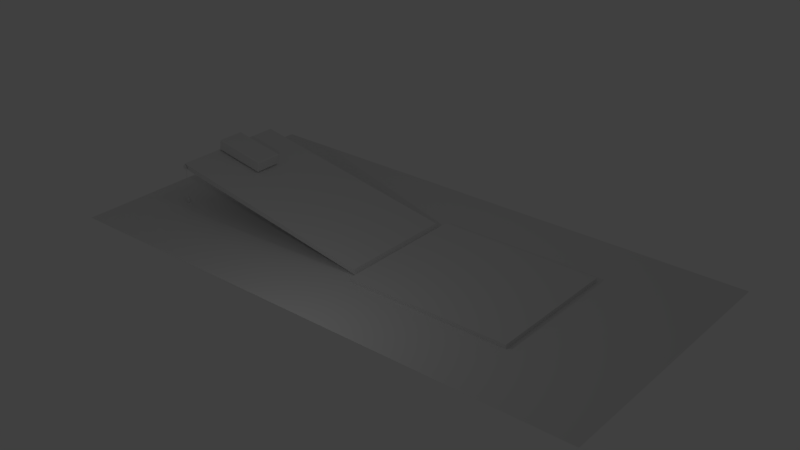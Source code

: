# Source: ph-mpd-fcm.blend  (saved by Blender 2.78.0; exported with 4.5.12 LTS)
import bpy
from mathutils import Matrix  # noqa: F401  (used for matrix-valued properties, if any)

bpy.ops.wm.read_factory_settings(use_empty=True)
scene = bpy.context.scene
scene.name = 'Scene'

# ---- collections
col_collection_1 = bpy.data.collections.new('Collection 1'); scene.collection.children.link(col_collection_1)

# ---- materials (node trees are filled in below, after node groups)
mat_slopingsurfacefixturematerial = bpy.data.materials.new('slopingSurfaceFixtureMaterial')
mat_slopingsurfacefixturematerial.alpha_threshold = 0.0
mat_slopingsurfacefixturematerial.use_transparent_shadow = False
mat_slopingsurfacefixturematerial.roughness = 0.5
mat_tabletopmaterial = bpy.data.materials.new('tableTopMaterial')
mat_tabletopmaterial.alpha_threshold = 0.0
mat_tabletopmaterial.use_transparent_shadow = False
mat_tabletopmaterial.roughness = 0.5
mat_tabletopmaterial.specular_intensity = 0.463
mat_slopingsurfacematerial = bpy.data.materials.new('slopingSurfaceMaterial')
mat_slopingsurfacematerial.alpha_threshold = 0.0
mat_slopingsurfacematerial.use_transparent_shadow = False
mat_slopingsurfacematerial.roughness = 0.5
mat_slopingsurfacematerial.line_color = (0.0, 0.0, 0.0, 1.0)
mat_plumbmaterial = bpy.data.materials.new('plumbMaterial')
mat_plumbmaterial.alpha_threshold = 0.0
mat_plumbmaterial.use_transparent_shadow = False
mat_plumbmaterial.roughness = 0.5
mat_slopingbodymaterial = bpy.data.materials.new('slopingBodyMaterial')
mat_slopingbodymaterial.alpha_threshold = 0.0
mat_slopingbodymaterial.use_transparent_shadow = False
mat_slopingbodymaterial.roughness = 0.5

# ---- material node trees

# ---- world
world_world = bpy.data.worlds.new('World'); scene.world = world_world
world_world.color = (0.05088, 0.05088, 0.05088)
world_world.use_sun_shadow = False
world_world.sun_shadow_jitter_overblur = 0.0
world_world.cycles.sampling_method = 'MANUAL'

# ---- lights
light_lamp_001 = bpy.data.lights.new('Lamp.001', 'POINT')
light_lamp_001.transmission_factor = 0.0
light_lamp_001.cutoff_distance = 30.0
light_lamp_001.energy = 25.0
light_lamp_001.shadow_buffer_clip_start = 1.001
light_lamp_001.shadow_soft_size = 0.1
light_lamp_001.shadow_maximum_resolution = 0.006
light_lamp_001.use_absolute_resolution = True
light_lamp = bpy.data.lights.new('Lamp', 'POINT')
light_lamp.transmission_factor = 0.0
light_lamp.cutoff_distance = 30.0
light_lamp.energy = 40.0
light_lamp.shadow_buffer_clip_start = 1.001
light_lamp.shadow_soft_size = 0.1
light_lamp.shadow_maximum_resolution = 0.006
light_lamp.use_absolute_resolution = True

# ---- meshes
me_cube_005 = bpy.data.meshes.new('Cube.005')
me_cube_005.from_pydata([(0.0, -2.5, 0.0), (0.0, -2.5, 0.1335), (0.0, 2.5, 0.0), (0.0, 2.5, 0.1335), (6.0, -2.5, 0.0), (6.0, -2.5, 0.1335), (6.0, 2.5, 0.0), (6.0, 2.5, 0.1335)], [], [(0, 1, 3, 2), (2, 3, 7, 6), (6, 7, 5, 4), (4, 5, 1, 0), (2, 6, 4, 0), (7, 3, 1, 5)])
me_cube_005.materials.append(mat_slopingsurfacefixturematerial)
me_cube_005.use_remesh_preserve_volume = False
me_cube_005.use_remesh_preserve_attributes = False
me_cube_005.use_mirror_vertex_groups = False
me_cube_005.update()
me_plane = bpy.data.meshes.new('Plane')
me_plane.from_pydata([(-10.0, -5.0, 0.0), (10.0, -5.0, 0.0), (-10.0, 5.0, 0.0), (10.0, 5.0, 0.0)], [], [(0, 1, 3, 2)])
me_plane.materials.append(mat_tabletopmaterial)
me_plane.use_remesh_preserve_volume = False
me_plane.use_remesh_preserve_attributes = False
me_plane.use_mirror_vertex_groups = False
me_plane.update()
me_cube = bpy.data.meshes.new('Cube')
me_cube.from_pydata([(-8.329, 2.114, 3.725e-09), (9.537e-07, 2.114, 3.725e-09), (-9.537e-07, -2.114, 3.725e-09), (-8.329, -2.114, 3.725e-09), (-8.329, 2.114, 0.1756), (-0.1867, 2.114, 0.1756), (-0.1867, -2.114, 0.1756), (-8.329, -2.114, 0.1756), (-8.253, -2.103, 0.1137), (-8.253, -2.146, 0.1137), (-8.237, -2.103, 0.1087), (-8.237, -2.146, 0.1087), (-8.228, -2.103, 0.0958), (-8.228, -2.146, 0.0958), (-8.228, -2.103, 0.0798), (-8.228, -2.146, 0.0798), (-8.237, -2.103, 0.06686), (-8.237, -2.146, 0.06686), (-8.253, -2.103, 0.06192), (-8.253, -2.146, 0.06192), (-8.268, -2.103, 0.06686), (-8.268, -2.146, 0.06686), (-8.277, -2.103, 0.0798), (-8.277, -2.146, 0.0798), (-8.277, -2.103, 0.0958), (-8.277, -2.146, 0.0958), (-8.268, -2.103, 0.1087), (-8.268, -2.146, 0.1087), (-8.253, -2.146, 0.1657), (-8.207, -2.146, 0.1509), (-8.178, -2.146, 0.1119), (-8.178, -2.146, 0.06372), (-8.207, -2.146, 0.02475), (-8.253, -2.146, 0.009865), (-8.298, -2.146, 0.02475), (-8.327, -2.146, 0.06372), (-8.327, -2.146, 0.1119), (-8.298, -2.146, 0.1509), (-8.253, -2.173, 0.1657), (-8.207, -2.173, 0.1509), (-8.178, -2.173, 0.1119), (-8.178, -2.173, 0.06372), (-8.207, -2.173, 0.02475), (-8.253, -2.173, 0.009865), (-8.298, -2.173, 0.02475), (-8.327, -2.173, 0.06372), (-8.327, -2.173, 0.1119), (-8.298, -2.173, 0.1509)], [], [(0, 1, 2, 3), (4, 7, 6, 5), (0, 4, 5, 1), (1, 5, 6, 2), (2, 6, 7, 3), (4, 0, 3, 7), (8, 9, 11, 10), (10, 11, 13, 12), (12, 13, 15, 14), (14, 15, 17, 16), (16, 17, 19, 18), (18, 19, 21, 20), (20, 21, 23, 22), (22, 23, 25, 24), (24, 25, 27, 26), (26, 27, 9, 8), (17, 15, 31, 32), (11, 9, 28, 29), (15, 13, 30, 31), (13, 11, 29, 30), (9, 27, 37, 28), (27, 25, 36, 37), (25, 23, 35, 36), (23, 21, 34, 35), (21, 19, 33, 34), (19, 17, 32, 33), (37, 36, 46, 47), (34, 33, 43, 44), (31, 30, 40, 41), (28, 37, 47, 38), (35, 34, 44, 45), (32, 31, 41, 42), (29, 28, 38, 39), (36, 35, 45, 46), (33, 32, 42, 43), (30, 29, 39, 40), (39, 38, 47, 46, 45, 44, 43, 42, 41, 40)])
me_cube.polygons.foreach_set('use_smooth', [0, 0, 0, 0, 0, 0, 0, 0, 0, 0, 0, 0, 0, 0, 0, 0, 0, 0, 0, 0, 0, 0, 0, 0, 0, 0, 1, 1, 1, 1, 1, 1, 1, 1, 1, 1, 0])
me_cube.materials.append(mat_slopingsurfacematerial)
me_cube.use_remesh_preserve_volume = False
me_cube.use_remesh_preserve_attributes = False
me_cube.use_mirror_vertex_groups = False
me_cube.update()
me_cylinder = bpy.data.meshes.new('Cylinder')
me_cylinder.from_pydata([(0.0004437, 0.02529, -1.166), (0.0004437, 0.02529, -0.1126), (0.003615, 0.02425, -1.166), (0.003615, 0.02425, -0.1126), (0.005574, 0.02156, -1.166), (0.005574, 0.02156, -0.1126), (0.005574, 0.01822, -1.166), (0.005574, 0.01822, -0.1126), (0.003615, 0.01553, -1.166), (0.003615, 0.01553, -0.1126), (0.0004437, 0.0145, -1.166), (0.0004437, 0.0145, -0.1126), (-0.002727, 0.01553, -1.166), (-0.002727, 0.01553, -0.1126), (-0.004687, 0.01822, -1.166), (-0.004687, 0.01822, -0.1126), (-0.004687, 0.02156, -1.166), (-0.004687, 0.02156, -0.1126), (-0.002727, 0.02425, -1.166), (-0.002727, 0.02425, -0.1126), (0.02044, 0.02529, -0.06261), (0.02306, 0.02425, -0.0644), (0.02468, 0.02156, -0.0655), (0.02468, 0.01822, -0.0655), (0.02306, 0.01553, -0.0644), (0.02044, 0.0145, -0.06261), (0.01782, 0.01553, -0.06082), (0.01621, 0.01822, -0.05971), (0.01621, 0.02156, -0.05971), (0.01782, 0.02425, -0.06082), (0.04181, 0.02529, -0.03724), (0.04443, 0.02425, -0.03903), (0.04604, 0.02156, -0.04013), (0.04604, 0.01822, -0.04013), (0.04443, 0.01553, -0.03903), (0.04181, 0.0145, -0.03724), (0.03919, 0.01553, -0.03545), (0.03757, 0.01822, -0.03435), (0.03757, 0.02156, -0.03435), (0.03919, 0.02425, -0.03545), (0.04448, 0.02529, 0.003706), (0.04752, 0.02425, 0.004605), (0.0494, 0.02156, 0.00516), (0.0494, 0.01822, 0.00516), (0.04752, 0.01553, 0.004605), (0.04448, 0.0145, 0.003706), (0.04144, 0.01553, 0.002808), (0.03956, 0.01822, 0.002252), (0.03956, 0.02156, 0.002252), (0.04144, 0.02425, 0.002808), (0.01781, 0.02529, 0.02972), (0.01941, 0.02425, 0.03246), (0.0204, 0.02156, 0.03416), (0.0204, 0.01822, 0.03416), (0.01941, 0.01553, 0.03246), (0.01781, 0.0145, 0.02972), (0.01622, 0.01553, 0.02698), (0.01523, 0.01822, 0.02529), (0.01523, 0.02156, 0.02529), (0.01622, 0.02425, 0.02698), (-0.02188, 0.02529, 0.03065), (-0.02271, 0.02425, 0.03371), (-0.02323, 0.02156, 0.0356), (-0.02323, 0.01822, 0.0356), (-0.02271, 0.01553, 0.03371), (-0.02188, 0.0145, 0.03065), (-0.02104, 0.01553, 0.02759), (-0.02053, 0.01822, 0.0257), (-0.02053, 0.02156, 0.0257), (-0.02104, 0.02425, 0.02759), (-0.04591, 0.02529, 0.006617), (-0.04825, 0.02425, 0.008764), (-0.04969, 0.02156, 0.01009), (-0.04969, 0.01822, 0.01009), (-0.04825, 0.01553, 0.008764), (-0.04591, 0.0145, 0.006617), (-0.04358, 0.01553, 0.00447), (-0.04214, 0.01822, 0.003143), (-0.04214, 0.02156, 0.003143), (-0.04358, 0.02425, 0.00447), (-0.04992, 0.02529, -0.03121), (-0.05306, 0.02425, -0.03081), (-0.05501, 0.02156, -0.03057), (-0.05501, 0.01822, -0.03057), (-0.05306, 0.01553, -0.03081), (-0.04992, 0.0145, -0.03121), (-0.04677, 0.01553, -0.03161), (-0.04483, 0.01822, -0.03186), (-0.04483, 0.02156, -0.03186), (-0.04677, 0.02425, -0.03161), (-0.02099, 0.02529, -0.07661), (-0.02361, 0.02425, -0.0784), (-0.02523, 0.02156, -0.0795), (-0.02523, 0.01822, -0.0795), (-0.02361, 0.01553, -0.0784), (-0.02099, 0.0145, -0.07661), (-0.01837, 0.01553, -0.07482), (-0.01675, 0.01822, -0.07372), (-0.01675, 0.02156, -0.07372), (-0.01837, 0.02425, -0.07482), (0.0004437, 0.07163, -1.375), (0.03086, 0.06175, -1.375), (0.04965, 0.03588, -1.375), (0.04965, 0.003901, -1.375), (0.03086, -0.02197, -1.375), (0.0004437, -0.03185, -1.375), (-0.02997, -0.02197, -1.375), (-0.04877, 0.003901, -1.375), (-0.04877, 0.03588, -1.375), (-0.02997, 0.06175, -1.375), (-0.02997, 0.06175, -1.166), (-0.04877, 0.03588, -1.166), (-0.04877, 0.003901, -1.166), (-0.02997, -0.02197, -1.166), (0.0004437, -0.03185, -1.166), (0.03086, -0.02197, -1.166), (0.04965, 0.003901, -1.166), (0.04965, 0.03588, -1.166), (0.03086, 0.06175, -1.166), (0.0004437, 0.07163, -1.166), (0.0004437, 0.01989, -1.451)], [], [(0, 1, 3, 2), (2, 3, 5, 4), (4, 5, 7, 6), (6, 7, 9, 8), (8, 9, 11, 10), (10, 11, 13, 12), (12, 13, 15, 14), (14, 15, 17, 16), (16, 17, 19, 18), (18, 19, 1, 0), (117, 116, 103, 102), (15, 13, 26, 27), (13, 11, 25, 26), (11, 9, 24, 25), (9, 7, 23, 24), (3, 1, 20, 21), (7, 5, 22, 23), (5, 3, 21, 22), (1, 19, 29, 20), (19, 17, 28, 29), (17, 15, 27, 28), (21, 20, 30, 31), (28, 27, 37, 38), (25, 24, 34, 35), (22, 21, 31, 32), (29, 28, 38, 39), (26, 25, 35, 36), (23, 22, 32, 33), (20, 29, 39, 30), (27, 26, 36, 37), (24, 23, 33, 34), (35, 34, 44, 45), (32, 31, 41, 42), (39, 38, 48, 49), (36, 35, 45, 46), (33, 32, 42, 43), (30, 39, 49, 40), (37, 36, 46, 47), (34, 33, 43, 44), (31, 30, 40, 41), (38, 37, 47, 48), (42, 41, 51, 52), (49, 48, 58, 59), (46, 45, 55, 56), (43, 42, 52, 53), (40, 49, 59, 50), (47, 46, 56, 57), (44, 43, 53, 54), (41, 40, 50, 51), (48, 47, 57, 58), (45, 44, 54, 55), (59, 58, 68, 69), (56, 55, 65, 66), (53, 52, 62, 63), (50, 59, 69, 60), (57, 56, 66, 67), (54, 53, 63, 64), (51, 50, 60, 61), (58, 57, 67, 68), (55, 54, 64, 65), (52, 51, 61, 62), (66, 65, 75, 76), (63, 62, 72, 73), (60, 69, 79, 70), (67, 66, 76, 77), (64, 63, 73, 74), (61, 60, 70, 71), (68, 67, 77, 78), (65, 64, 74, 75), (62, 61, 71, 72), (69, 68, 78, 79), (73, 72, 82, 83), (70, 79, 89, 80), (77, 76, 86, 87), (74, 73, 83, 84), (71, 70, 80, 81), (78, 77, 87, 88), (75, 74, 84, 85), (72, 71, 81, 82), (79, 78, 88, 89), (76, 75, 85, 86), (87, 86, 96, 97), (84, 83, 93, 94), (81, 80, 90, 91), (88, 87, 97, 98), (85, 84, 94, 95), (82, 81, 91, 92), (89, 88, 98, 99), (86, 85, 95, 96), (83, 82, 92, 93), (80, 89, 99, 90), (8, 10, 114, 115), (110, 119, 100, 109), (113, 112, 107, 106), (116, 115, 104, 103), (119, 118, 101, 100), (112, 111, 108, 107), (115, 114, 105, 104), (118, 117, 102, 101), (111, 110, 109, 108), (100, 101, 120), (10, 12, 113, 114), (12, 14, 112, 113), (14, 16, 111, 112), (16, 18, 110, 111), (18, 0, 119, 110), (2, 4, 117, 118), (4, 6, 116, 117), (0, 2, 118, 119), (6, 8, 115, 116), (114, 113, 106, 105), (107, 108, 120), (104, 105, 120), (101, 102, 120), (108, 109, 120), (105, 106, 120), (102, 103, 120), (109, 100, 120), (106, 107, 120), (103, 104, 120)])
me_cylinder.polygons.foreach_set('use_smooth', [0, 0, 0, 0, 0, 0, 0, 0, 0, 0, 1, 0, 0, 0, 0, 0, 0, 0, 0, 0, 0, 0, 0, 0, 0, 0, 0, 0, 0, 0, 0, 0, 0, 0, 0, 0, 0, 0, 0, 0, 0, 0, 0, 0, 0, 0, 0, 0, 0, 0, 0, 0, 0, 0, 0, 0, 0, 0, 0, 0, 0, 0, 0, 0, 0, 0, 0, 0, 0, 0, 0, 0, 0, 0, 0, 0, 0, 0, 0, 0, 0, 0, 0, 0, 0, 0, 0, 0, 0, 0, 0, 0, 1, 1, 1, 1, 1, 1, 1, 1, 1, 0, 0, 0, 0, 0, 0, 0, 0, 0, 1, 1, 1, 1, 1, 1, 1, 1, 1, 1])
me_cylinder.materials.append(mat_plumbmaterial)
me_cylinder.use_remesh_preserve_volume = False
me_cylinder.use_remesh_preserve_attributes = False
me_cylinder.use_mirror_vertex_groups = False
me_cylinder.update()
me_cube_001 = bpy.data.meshes.new('Cube.001')
me_cube_001.from_pydata([(0.98, -0.48, -0.2), (1.0, -0.48, -0.18), (0.98, -0.5, -0.18), (1.0, -0.48, 0.18), (0.98, -0.48, 0.2), (0.98, -0.5, 0.18), (-0.98, -0.48, -0.2), (-0.98, -0.5, -0.18), (-1.0, -0.48, -0.18), (-0.98, -0.48, 0.2), (-1.0, -0.48, 0.18), (-0.98, -0.5, 0.18), (0.98, 0.48, -0.2), (0.98, 0.5, -0.18), (1.0, 0.48, -0.18), (0.98, 0.48, 0.2), (1.0, 0.48, 0.18), (0.98, 0.5, 0.18), (-0.98, 0.48, -0.2), (-1.0, 0.48, -0.18), (-0.98, 0.5, -0.18), (-0.98, 0.48, 0.2), (-0.98, 0.5, 0.18), (-1.0, 0.48, 0.18)], [], [(14, 16, 3, 1), (20, 22, 17, 13), (21, 9, 4, 15), (2, 5, 11, 7), (8, 10, 23, 19), (0, 1, 2), (3, 4, 5), (6, 7, 8), (9, 10, 11), (12, 13, 14), (15, 16, 17), (18, 19, 20), (21, 22, 23), (6, 0, 2, 7), (1, 3, 5, 2), (4, 9, 11, 5), (10, 8, 7, 11), (18, 6, 8, 19), (9, 21, 23, 10), (22, 20, 19, 23), (12, 18, 20, 13), (21, 15, 17, 22), (16, 14, 13, 17), (0, 12, 14, 1), (15, 4, 3, 16), (6, 18, 12, 0)])
me_cube_001.materials.append(mat_slopingbodymaterial)
me_cube_001.use_remesh_preserve_volume = False
me_cube_001.use_remesh_preserve_attributes = False
me_cube_001.use_mirror_vertex_groups = False
me_cube_001.update()

# ---- objects
ob_slopingsurfacefixture = bpy.data.objects.new('slopingSurfaceFixture', me_cube_005)
ob_lamp_001 = bpy.data.objects.new('Lamp.001', light_lamp_001)
ob_tabletop = bpy.data.objects.new('tableTop', me_plane)
ob_slopingsurface = bpy.data.objects.new('slopingSurface', me_cube)
ob_plumb = bpy.data.objects.new('plumb', me_cylinder)
ob_slopingbody = bpy.data.objects.new('slopingBody', me_cube_001)
ob_lamp = bpy.data.objects.new('Lamp', light_lamp)

# ---- transforms, parenting, visibility, modifiers, constraints
ob_slopingsurfacefixture.location = (0.02159, 0.0, 0.0)
ob_slopingsurfacefixture.lineart.crease_threshold = 0.0
ob_lamp_001.location = (0.6169, 0.06913, 12.25)
ob_lamp_001.rotation_euler = (0.6503, 0.05522, 3.437)
ob_lamp_001.lock_rotations_4d = False
ob_lamp_001.empty_display_type = 'ARROWS'
ob_lamp_001.color = (0.0, 0.0, 0.0, 0.0)
ob_lamp_001.lineart.crease_threshold = 0.0
ob_tabletop.location = (0.0, 0.0, 0.0)
ob_tabletop.lineart.crease_threshold = 0.0
ob_slopingsurface.location = (0.0, 0.0, 0.0)
ob_slopingsurface.rotation_euler = (0.0, 0.1745, 0.0)
ob_slopingsurface.lock_rotations_4d = False
ob_slopingsurface.empty_display_type = 'ARROWS'
ob_slopingsurface.lineart.crease_threshold = 0.0
_m = ob_slopingsurface.modifiers.new('Triangulate', 'TRIANGULATE')
ob_plumb.parent = ob_slopingsurface
ob_plumb.location = (-8.251, -2.146, 0.08845)
ob_plumb.rotation_euler = (0.0, -0.1745, 0.0)
ob_plumb.lineart.crease_threshold = 0.0
ob_slopingbody.location = (-7.108, -1.659e-07, 1.67)
ob_slopingbody.rotation_euler = (0.0, 0.1745, 0.0)
ob_slopingbody.lineart.crease_threshold = 0.0
ob_lamp.location = (0.6169, -6.451, 4.765)
ob_lamp.rotation_euler = (0.6503, 0.05522, 3.437)
ob_lamp.lock_rotations_4d = False
ob_lamp.empty_display_type = 'ARROWS'
ob_lamp.color = (0.0, 0.0, 0.0, 0.0)
ob_lamp.lineart.crease_threshold = 0.0

# ---- collection membership
col_collection_1.objects.link(ob_slopingsurfacefixture)
col_collection_1.objects.link(ob_lamp_001)
col_collection_1.objects.link(ob_tabletop)
col_collection_1.objects.link(ob_slopingsurface)
col_collection_1.objects.link(ob_plumb)
col_collection_1.objects.link(ob_slopingbody)
col_collection_1.objects.link(ob_lamp)

# ---- scene / render settings (as saved in the file)
scene.frame_start = 1; scene.frame_end = 250; scene.frame_set(1)
scene.render.engine = 'BLENDER_EEVEE_NEXT'
scene.render.resolution_percentage = 50
scene.render.dither_intensity = 0.0
scene.cycles.use_denoising = False
scene.cycles.samples = 128
scene.cycles.sampling_pattern = 'TABULATED_SOBOL'
scene.cycles.light_sampling_threshold = 0.0
scene.cycles.use_adaptive_sampling = False
scene.cycles.use_light_tree = False
scene.cycles.blur_glossy = 0.0
scene.cycles.sample_clamp_indirect = 0.0
scene.view_settings.view_transform = 'Standard'
bpy.context.view_layer.update()

# ---- added for rendering (the .blend has no active camera): camera
cam_auto = bpy.data.cameras.new('AutoCamera')
cam_auto.lens = 50.0
cam_auto.sensor_width = 36.0
cam_auto.clip_end = 1000.0
ob_auto_camera = bpy.data.objects.new('AutoCamera', cam_auto)
scene.collection.objects.link(ob_auto_camera)
ob_auto_camera.location = (20.7746, -24.9295, 17.6399)
ob_auto_camera.rotation_euler = (1.09748, -7.21219e-08, 0.694738)
scene.camera = ob_auto_camera
bpy.context.view_layer.update()
